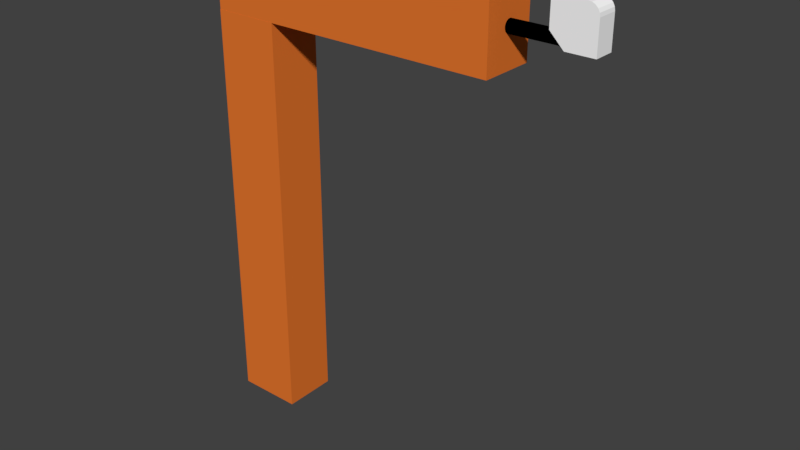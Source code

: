 # Source: Modul_Messen.blend  (saved by Blender 2.79.0; exported with 4.5.12 LTS)
import bpy
from mathutils import Matrix  # noqa: F401  (used for matrix-valued properties, if any)

bpy.ops.wm.read_factory_settings(use_empty=True)
scene = bpy.context.scene
scene.name = 'Scene'

# ---- collections
col_collection_1 = bpy.data.collections.new('Collection 1'); scene.collection.children.link(col_collection_1)

# ---- materials (node trees are filled in below, after node groups)
mat_white = bpy.data.materials.new('white')
mat_white.alpha_threshold = 0.0
mat_white.use_transparent_shadow = False
mat_white.diffuse_color = (1.0, 1.0, 1.0, 1.0)
mat_white.roughness = 0.5
mat_support_material = bpy.data.materials.new('support_material')
mat_support_material.alpha_threshold = 0.0
mat_support_material.use_transparent_shadow = False
mat_support_material.diffuse_color = (0.8, 0.184, 0.02754, 1.0)
mat_support_material.roughness = 0.5
mat_black = bpy.data.materials.new('black')
mat_black.alpha_threshold = 0.0
mat_black.use_transparent_shadow = False
mat_black.diffuse_color = (0.0, 0.0, 0.0, 1.0)
mat_black.roughness = 0.5

# ---- material node trees

# ---- world
world_world = bpy.data.worlds.new('World'); scene.world = world_world
world_world.color = (0.05088, 0.05088, 0.05088)
world_world.use_sun_shadow = False
world_world.sun_shadow_jitter_overblur = 0.0
world_world.cycles.sampling_method = 'MANUAL'

# ---- meshes
me_cube_001 = bpy.data.meshes.new('Cube.001')
me_cube_001.from_pydata([(-0.3251, -0.4918, -0.3385), (-0.5, -0.5, 0.5), (-0.5, 0.5, 0.5), (0.5, -0.5, -0.5), (0.5, 0.5, -0.5), (-0.5, -0.5, -0.1667), (-0.5, -0.5, 0.1667), (-0.5, 0.5, 0.1667), (-0.5, 0.5, -0.1667), (0.5, 0.5, 0.1667), (0.5, 0.5, -0.1667), (0.5, -0.5, 0.1667), (0.5, -0.5, -0.1667), (0.1667, 0.5, -0.5), (-0.1667, 0.5, -0.5), (-0.1667, 0.5, 0.5), (0.1667, 0.5, 0.5), (-0.1667, -0.5, -0.5), (0.1667, -0.5, -0.5), (0.1667, -0.5, 0.5), (-0.1667, -0.5, 0.5), (0.1667, -0.5, -0.1667), (-0.1667, -0.5, -0.1667), (0.1667, -0.5, 0.1667), (-0.1667, -0.5, 0.1667), (-0.1667, 0.5, -0.1667), (0.1667, 0.5, -0.1667), (-0.1667, 0.5, 0.1667), (0.1667, 0.5, 0.1667), (-0.1667, -0.5, -0.5), (0.5, -0.5, 0.2433), (0.2433, -0.5, 0.5), (0.4874, -0.5, 0.3226), (0.451, -0.5, 0.3942), (0.3942, -0.5, 0.451), (0.3226, -0.5, 0.4874), (0.2433, 0.5, 0.5), (0.5, 0.5, 0.2433), (0.3226, 0.5, 0.4874), (0.3942, 0.5, 0.451), (0.451, 0.5, 0.3942), (0.4874, 0.5, 0.3226)], [], [(6, 1, 2, 7), (11, 30, 32, 33, 34, 35, 31, 19, 23), (24, 20, 1, 6), (13, 4, 3, 18), (15, 2, 1, 20), (5, 29, 22), (22, 24, 6, 5), (4, 10, 12, 3), (10, 9, 11, 12), (13, 26, 10, 4), (26, 28, 9, 10), (5, 6, 7, 8), (8, 7, 27, 25), (25, 27, 28, 26), (14, 8, 25), (14, 25, 26, 13), (12, 11, 23, 21), (21, 23, 24, 22), (3, 12, 21, 18), (18, 21, 22, 29), (9, 37, 30, 11), (16, 15, 20, 19), (14, 13, 18, 17), (28, 16, 36, 38, 39, 40, 41, 37, 9), (23, 19, 20, 24), (7, 2, 15, 27), (27, 15, 16, 28), (14, 29, 5, 8), (36, 31, 35, 38), (38, 35, 34, 39), (39, 34, 33, 40), (40, 33, 32, 41), (41, 32, 30, 37), (36, 16, 19, 31)])
me_cube_001.materials.append(mat_white)
me_cube_001.use_remesh_preserve_volume = False
me_cube_001.use_remesh_preserve_attributes = False
me_cube_001.use_mirror_vertex_groups = False
me_cube_001.update()
me_cube_008 = bpy.data.meshes.new('Cube.008')
me_cube_008.from_pydata([(-61.46, -6.514, -8.806), (-61.46, -6.514, 2.487), (-61.46, 4.779, -8.806), (-61.46, 4.779, 2.487), (-50.16, -6.514, -8.806), (-50.16, -6.514, 2.487), (-50.16, 4.779, -8.806), (-50.16, 4.779, 2.487), (-61.41, -6.494, 4.309), (-61.41, 4.799, 4.309), (-61.41, -6.494, 2.481), (-61.41, 4.799, 2.481), (-51.26, -6.494, 4.309), (-41.11, -6.494, 4.309), (-30.96, -6.494, 4.309), (-20.81, -6.494, 4.309), (-10.66, -6.494, 4.309), (-10.66, 4.799, 4.309), (-20.81, 4.799, 4.309), (-30.96, 4.799, 4.309), (-41.11, 4.799, 4.309), (-51.26, 4.799, 4.309), (-10.66, 4.799, 2.481), (-20.81, 4.799, 2.481), (-30.96, 4.799, 2.481), (-41.11, 4.799, 2.481), (-51.26, 4.799, 2.481), (-10.66, -6.494, 2.481), (-20.81, -6.494, 2.481), (-30.96, -6.494, 2.481), (-41.11, -6.494, 2.481), (-51.26, -6.494, 2.481)], [], [(0, 1, 3, 2), (2, 3, 7, 6), (6, 7, 5, 4), (4, 5, 1, 0), (2, 6, 4, 0), (7, 3, 1, 5), (10, 31, 12, 8), (31, 30, 13, 12), (30, 29, 14, 13), (29, 28, 15, 14), (28, 27, 16, 15), (11, 26, 31, 10), (26, 25, 30, 31), (25, 24, 29, 30), (24, 23, 28, 29), (23, 22, 27, 28), (9, 21, 26, 11), (21, 20, 25, 26), (20, 19, 24, 25), (19, 18, 23, 24), (18, 17, 22, 23), (8, 12, 21, 9), (12, 13, 20, 21), (13, 14, 19, 20), (14, 15, 18, 19), (15, 16, 17, 18), (9, 11, 10, 8), (27, 22, 17, 16)])
_ca = me_cube_008.color_attributes.new('Col', 'BYTE_COLOR', 'CORNER')
_ca.data.foreach_set('color', [1.0, 1.0, 1.0, 1.0, 1.0, 1.0, 1.0, 1.0, 1.0, 1.0, 1.0, 1.0, 1.0, 1.0, 1.0, 1.0, 1.0, 1.0, 1.0, 1.0, 1.0, 1.0, 1.0, 1.0, 1.0, 1.0, 1.0, 1.0, 1.0, 1.0, 1.0, 1.0, 1.0, 1.0, 1.0, 1.0, 1.0, 1.0, 1.0, 1.0, 1.0, 1.0, 1.0, 1.0, 1.0, 1.0, 1.0, 1.0, 1.0, 1.0, 1.0, 1.0, 1.0, 1.0, 1.0, 1.0, 1.0, 1.0, 1.0, 1.0, 1.0, 1.0, 1.0, 1.0, 1.0, 1.0, 1.0, 1.0, 1.0, 1.0, 1.0, 1.0, 1.0, 1.0, 1.0, 1.0, 1.0, 1.0, 1.0, 1.0, 1.0, 1.0, 1.0, 1.0, 1.0, 1.0, 1.0, 1.0, 1.0, 1.0, 1.0, 1.0, 1.0, 1.0, 1.0, 1.0, 1.0, 1.0, 1.0, 1.0, 0.9911, 0.9911, 0.9911, 0.9961, 1.0, 1.0, 1.0, 1.0, 1.0, 1.0, 1.0, 1.0, 0.9911, 0.9911, 0.9911, 0.9961, 0.9911, 0.9911, 0.9911, 0.9961, 1.0, 1.0, 1.0, 1.0, 1.0, 1.0, 1.0, 1.0, 0.9911, 0.9911, 0.9911, 0.9961, 1.0, 1.0, 1.0, 1.0, 1.0, 1.0, 1.0, 1.0, 1.0, 1.0, 1.0, 1.0, 1.0, 1.0, 1.0, 1.0, 1.0, 1.0, 1.0, 1.0, 1.0, 1.0, 1.0, 1.0, 1.0, 1.0, 1.0, 1.0, 1.0, 1.0, 1.0, 1.0, 1.0, 1.0, 1.0, 1.0, 1.0, 1.0, 1.0, 1.0, 1.0, 1.0, 1.0, 1.0, 1.0, 1.0, 1.0, 1.0, 0.9911, 0.9911, 0.9911, 0.9961, 0.9911, 0.9911, 0.9911, 0.9961, 1.0, 1.0, 1.0, 1.0, 0.9911, 0.9911, 0.9911, 0.9961, 0.9911, 0.9911, 0.9911, 0.9961, 0.9911, 0.9911, 0.9911, 0.9961, 0.9911, 0.9911, 0.9911, 0.9961, 0.9911, 0.9911, 0.9911, 0.9961, 1.0, 1.0, 1.0, 1.0, 1.0, 1.0, 1.0, 1.0, 0.9911, 0.9911, 0.9911, 0.9961, 1.0, 1.0, 1.0, 1.0, 1.0, 1.0, 1.0, 1.0, 1.0, 1.0, 1.0, 1.0, 1.0, 1.0, 1.0, 1.0, 1.0, 1.0, 1.0, 1.0, 1.0, 1.0, 1.0, 1.0, 1.0, 1.0, 1.0, 1.0, 1.0, 1.0, 1.0, 1.0, 1.0, 1.0, 1.0, 1.0, 0.9911, 0.9911, 0.9911, 0.9961, 0.9911, 0.9911, 0.9911, 0.9961, 1.0, 1.0, 1.0, 1.0, 0.9911, 0.9911, 0.9911, 0.9961, 0.9911, 0.9911, 0.9911, 0.9961, 0.9911, 0.9911, 0.9911, 0.9961, 0.9911, 0.9911, 0.9911, 0.9961, 0.9911, 0.9911, 0.9911, 0.9961, 1.0, 1.0, 1.0, 1.0, 1.0, 1.0, 1.0, 1.0, 0.9911, 0.9911, 0.9911, 0.9961, 1.0, 1.0, 1.0, 1.0, 1.0, 1.0, 1.0, 1.0, 1.0, 1.0, 1.0, 1.0, 1.0, 1.0, 1.0, 1.0, 1.0, 1.0, 1.0, 1.0, 1.0, 1.0, 1.0, 1.0, 1.0, 1.0, 1.0, 1.0, 1.0, 1.0, 1.0, 1.0, 1.0, 1.0, 1.0, 1.0, 1.0, 1.0, 1.0, 1.0, 0.9911, 0.9911, 0.9911, 0.9961, 1.0, 1.0, 1.0, 1.0, 1.0, 1.0, 1.0, 1.0, 1.0, 1.0, 1.0, 1.0, 0.9911, 0.9911, 0.9911, 0.9961, 0.9911, 0.9911, 0.9911, 0.9961, 1.0, 1.0, 1.0, 1.0, 1.0, 1.0, 1.0, 1.0, 1.0, 1.0, 1.0, 1.0, 0.9911, 0.9911, 0.9911, 0.9961, 1.0, 1.0, 1.0, 1.0, 1.0, 1.0, 1.0, 1.0, 1.0, 1.0, 1.0, 1.0, 1.0, 1.0, 1.0, 1.0, 1.0, 1.0, 1.0, 1.0, 1.0, 1.0, 1.0, 1.0, 1.0, 1.0, 1.0, 1.0, 1.0, 1.0, 1.0, 1.0, 1.0, 1.0, 1.0, 1.0, 1.0, 1.0, 1.0, 1.0, 1.0, 1.0, 1.0, 1.0, 1.0, 1.0, 1.0, 1.0, 1.0, 1.0, 1.0, 1.0, 1.0, 1.0, 1.0, 1.0, 1.0, 1.0, 1.0, 1.0, 1.0, 1.0, 1.0, 1.0])
me_cube_008.materials.append(mat_support_material)
me_cube_008.use_remesh_preserve_volume = False
me_cube_008.use_remesh_preserve_attributes = False
me_cube_008.use_mirror_vertex_groups = False
me_cube_008.update()
me_cylinder = bpy.data.meshes.new('Cylinder')
me_cylinder.from_pydata([(0.0, 0.1, -0.5), (0.0, 0.1, 0.5), (0.0309, 0.09511, -0.5), (0.0309, 0.09511, 0.5), (0.05878, 0.0809, -0.5), (0.05878, 0.0809, 0.5), (0.0809, 0.05878, -0.5), (0.0809, 0.05878, 0.5), (0.09511, 0.0309, -0.5), (0.09511, 0.0309, 0.5), (0.1, -4.371e-09, -0.5), (0.1, -4.371e-09, 0.5), (0.09511, -0.0309, -0.5), (0.09511, -0.0309, 0.5), (0.0809, -0.05878, -0.5), (0.0809, -0.05878, 0.5), (0.05878, -0.0809, -0.5), (0.05878, -0.0809, 0.5), (0.0309, -0.09511, -0.5), (0.0309, -0.09511, 0.5), (-3.258e-08, -0.1, -0.5), (-3.258e-08, -0.1, 0.5), (-0.0309, -0.09511, -0.5), (-0.0309, -0.09511, 0.5), (-0.05878, -0.0809, -0.5), (-0.05878, -0.0809, 0.5), (-0.0809, -0.05878, -0.5), (-0.0809, -0.05878, 0.5), (-0.09511, -0.0309, -0.5), (-0.09511, -0.0309, 0.5), (-0.1, 9.656e-08, -0.5), (-0.1, 9.656e-08, 0.5), (-0.09511, 0.0309, -0.5), (-0.09511, 0.0309, 0.5), (-0.0809, 0.05878, -0.5), (-0.0809, 0.05878, 0.5), (-0.05878, 0.0809, -0.5), (-0.05878, 0.0809, 0.5), (-0.0309, 0.09511, -0.5), (-0.0309, 0.09511, 0.5)], [], [(0, 1, 3, 2), (2, 3, 5, 4), (4, 5, 7, 6), (6, 7, 9, 8), (8, 9, 11, 10), (10, 11, 13, 12), (12, 13, 15, 14), (14, 15, 17, 16), (16, 17, 19, 18), (18, 19, 21, 20), (20, 21, 23, 22), (22, 23, 25, 24), (24, 25, 27, 26), (26, 27, 29, 28), (28, 29, 31, 30), (30, 31, 33, 32), (32, 33, 35, 34), (34, 35, 37, 36), (3, 1, 39, 37, 35, 33, 31, 29, 27, 25, 23, 21, 19, 17, 15, 13, 11, 9, 7, 5), (36, 37, 39, 38), (38, 39, 1, 0), (0, 2, 4, 6, 8, 10, 12, 14, 16, 18, 20, 22, 24, 26, 28, 30, 32, 34, 36, 38)])
me_cylinder.materials.append(mat_black)
me_cylinder.use_remesh_preserve_volume = False
me_cylinder.use_remesh_preserve_attributes = False
me_cylinder.use_mirror_vertex_groups = False
me_cylinder.update()

# ---- objects
ob_abstandssensor = bpy.data.objects.new('Abstandssensor', me_cube_001)
ob_support = bpy.data.objects.new('Support', me_cube_008)
ob_cylinder = bpy.data.objects.new('Cylinder', me_cylinder)

# ---- transforms, parenting, visibility, modifiers, constraints
ob_abstandssensor.location = (0.6972, 0.4436, 11.12)
ob_abstandssensor.scale = (1.0, 0.5, 1.0)
ob_abstandssensor.lineart.crease_threshold = 0.0
ob_support.location = (0.7175, 0.5063, 7.718)
ob_support.scale = (0.1422, 0.1172, 0.8786)
ob_support.lineart.crease_threshold = 0.0
ob_cylinder.parent = ob_support
ob_cylinder.matrix_parent_inverse = Matrix(((7.032, -4.768e-07, 2.98e-08, -3.837), (5.15e-07, 8.533, 0.0, -4.32), (-1.124e-06, 0.0, 1.138, -8.785), (0.0, 0.0, 0.0, 1.0)))
ob_cylinder.location = (-0.2426, 0.4192, 10.78)
ob_cylinder.rotation_euler = (0.0, 1.571, 0.0)
ob_cylinder.scale = (1.5, 1.5, 1.5)
ob_cylinder.lineart.crease_threshold = 0.0

# ---- collection membership
col_collection_1.objects.link(ob_abstandssensor)
col_collection_1.objects.link(ob_support)
col_collection_1.objects.link(ob_cylinder)

# ---- scene / render settings (as saved in the file)
scene.frame_start = 1; scene.frame_end = 250; scene.frame_set(1)
scene.render.engine = 'BLENDER_EEVEE_NEXT'
scene.render.resolution_percentage = 50
scene.render.dither_intensity = 0.0
scene.cycles.use_denoising = False
scene.cycles.samples = 128
scene.cycles.sampling_pattern = 'TABULATED_SOBOL'
scene.cycles.light_sampling_threshold = 0.0
scene.cycles.use_adaptive_sampling = False
scene.cycles.use_light_tree = False
scene.cycles.blur_glossy = 0.0
scene.cycles.sample_clamp_indirect = 0.0
scene.view_settings.view_transform = 'Standard'
bpy.context.view_layer.update()

# ---- added for rendering (the .blend has no active camera and no usable light): camera, sun
cam_auto = bpy.data.cameras.new('AutoCamera')
cam_auto.lens = 50.0
cam_auto.sensor_width = 36.0
cam_auto.clip_end = 1000.0
ob_auto_camera = bpy.data.objects.new('AutoCamera', cam_auto)
scene.collection.objects.link(ob_auto_camera)
ob_auto_camera.location = (10.3831, -16.149, 16.8397)
ob_auto_camera.rotation_euler = (1.09748, -7.21219e-08, 0.694738)
scene.camera = ob_auto_camera
light_auto_sun = bpy.data.lights.new('AutoSun', 'SUN')
light_auto_sun.energy = 3.0
light_auto_sun.angle = 0.0523599
ob_auto_sun = bpy.data.objects.new('AutoSun', light_auto_sun)
scene.collection.objects.link(ob_auto_sun)
ob_auto_sun.rotation_euler = (0.872665, 0.174533, 0.523599)
bpy.context.view_layer.update()
